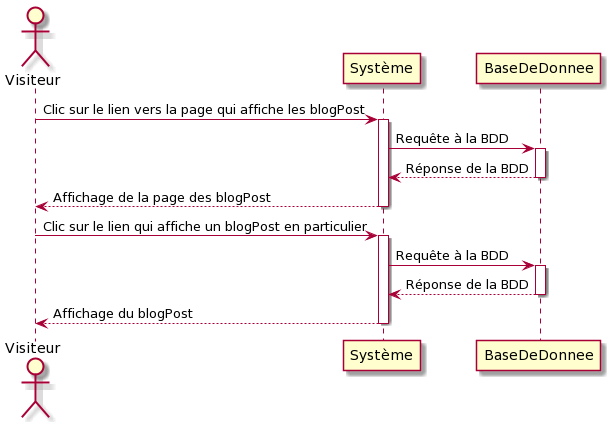

The diagram above was rendered by PlantUML. Its source (embedded in the PNG):
@startuml
Actor Visiteur
Visiteur-> Système: Clic sur le lien vers la page qui affiche les blogPost
activate Système
Système -> BaseDeDonnee: Requête à la BDD
activate BaseDeDonnee 
BaseDeDonnee --> Système: Réponse de la BDD
deactivate BaseDeDonnee 
Système --> Visiteur : Affichage de la page des blogPost
deactivate Système
Visiteur-> Système: Clic sur le lien qui affiche un blogPost en particulier
activate Système
Système -> BaseDeDonnee: Requête à la BDD
activate BaseDeDonnee 
BaseDeDonnee --> Système: Réponse de la BDD
deactivate BaseDeDonnee
Système --> Visiteur : Affichage du blogPost
deactivate Système
@enduml